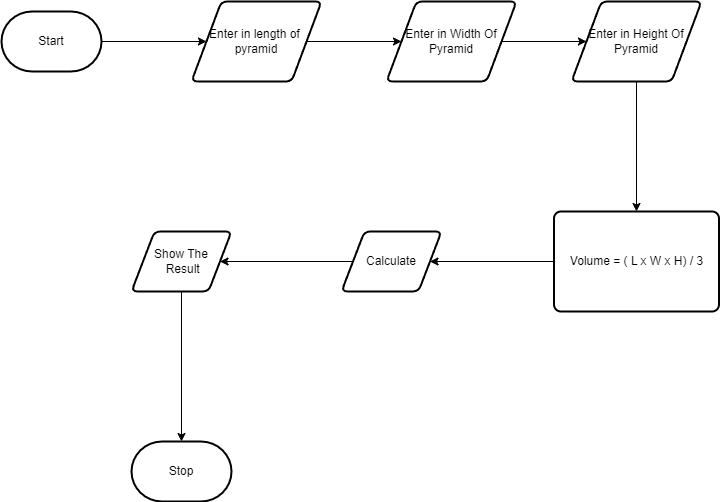

The diagram above was exported from draw.io. Its source (the exported page's mxGraphModel, read from the mxfile embedded in the PNG):
<mxGraphModel dx="1080" dy="734" grid="1" gridSize="10" guides="1" tooltips="1" connect="1" arrows="1" fold="1" page="1" pageScale="1" pageWidth="850" pageHeight="1100" math="0" shadow="0">
  <root>
    <mxCell id="0" />
    <mxCell id="1" parent="0" />
    <mxCell id="5" value="" style="edgeStyle=none;html=1;" parent="1" source="2" target="4" edge="1">
      <mxGeometry relative="1" as="geometry" />
    </mxCell>
    <mxCell id="2" value="Start" style="strokeWidth=2;html=1;shape=mxgraph.flowchart.terminator;whiteSpace=wrap;" parent="1" vertex="1">
      <mxGeometry x="40" y="150" width="100" height="60" as="geometry" />
    </mxCell>
    <mxCell id="3" value="Stop" style="strokeWidth=2;html=1;shape=mxgraph.flowchart.terminator;whiteSpace=wrap;" parent="1" vertex="1">
      <mxGeometry x="170" y="580" width="100" height="60" as="geometry" />
    </mxCell>
    <mxCell id="12" style="edgeStyle=none;html=1;entryX=0;entryY=0.5;entryDx=0;entryDy=0;" edge="1" parent="1" source="4" target="11">
      <mxGeometry relative="1" as="geometry" />
    </mxCell>
    <mxCell id="4" value="Enter in length of&amp;nbsp; pyramid" style="shape=parallelogram;html=1;strokeWidth=2;perimeter=parallelogramPerimeter;whiteSpace=wrap;rounded=1;arcSize=12;size=0.23;" parent="1" vertex="1">
      <mxGeometry x="230" y="140" width="130" height="80" as="geometry" />
    </mxCell>
    <mxCell id="9" value="" style="edgeStyle=none;html=1;" parent="1" source="6" target="8" edge="1">
      <mxGeometry relative="1" as="geometry" />
    </mxCell>
    <mxCell id="6" value="Volume = ( L x W x H) / 3" style="rounded=1;whiteSpace=wrap;html=1;absoluteArcSize=1;arcSize=14;strokeWidth=2;" parent="1" vertex="1">
      <mxGeometry x="592.5" y="350" width="165" height="100" as="geometry" />
    </mxCell>
    <mxCell id="17" style="edgeStyle=none;html=1;" edge="1" parent="1" source="8" target="16">
      <mxGeometry relative="1" as="geometry" />
    </mxCell>
    <mxCell id="8" value="Calculate" style="shape=parallelogram;html=1;strokeWidth=2;perimeter=parallelogramPerimeter;whiteSpace=wrap;rounded=1;arcSize=12;size=0.23;" parent="1" vertex="1">
      <mxGeometry x="380" y="370" width="100" height="60" as="geometry" />
    </mxCell>
    <mxCell id="14" style="edgeStyle=none;html=1;entryX=0;entryY=0.5;entryDx=0;entryDy=0;" edge="1" parent="1" source="11" target="13">
      <mxGeometry relative="1" as="geometry" />
    </mxCell>
    <mxCell id="11" value="Enter in Width Of Pyramid" style="shape=parallelogram;html=1;strokeWidth=2;perimeter=parallelogramPerimeter;whiteSpace=wrap;rounded=1;arcSize=12;size=0.23;" vertex="1" parent="1">
      <mxGeometry x="425" y="140" width="130" height="80" as="geometry" />
    </mxCell>
    <mxCell id="15" style="edgeStyle=none;html=1;entryX=0.5;entryY=0;entryDx=0;entryDy=0;" edge="1" parent="1" source="13" target="6">
      <mxGeometry relative="1" as="geometry" />
    </mxCell>
    <mxCell id="13" value="Enter in Height Of Pyramid" style="shape=parallelogram;html=1;strokeWidth=2;perimeter=parallelogramPerimeter;whiteSpace=wrap;rounded=1;arcSize=12;size=0.23;" vertex="1" parent="1">
      <mxGeometry x="610" y="140" width="130" height="80" as="geometry" />
    </mxCell>
    <mxCell id="18" style="edgeStyle=none;html=1;entryX=0.5;entryY=0;entryDx=0;entryDy=0;entryPerimeter=0;" edge="1" parent="1" source="16" target="3">
      <mxGeometry relative="1" as="geometry" />
    </mxCell>
    <mxCell id="16" value="Show The&lt;br&gt;&amp;nbsp;Result" style="shape=parallelogram;html=1;strokeWidth=2;perimeter=parallelogramPerimeter;whiteSpace=wrap;rounded=1;arcSize=12;size=0.23;" vertex="1" parent="1">
      <mxGeometry x="170" y="370" width="100" height="60" as="geometry" />
    </mxCell>
  </root>
</mxGraphModel>